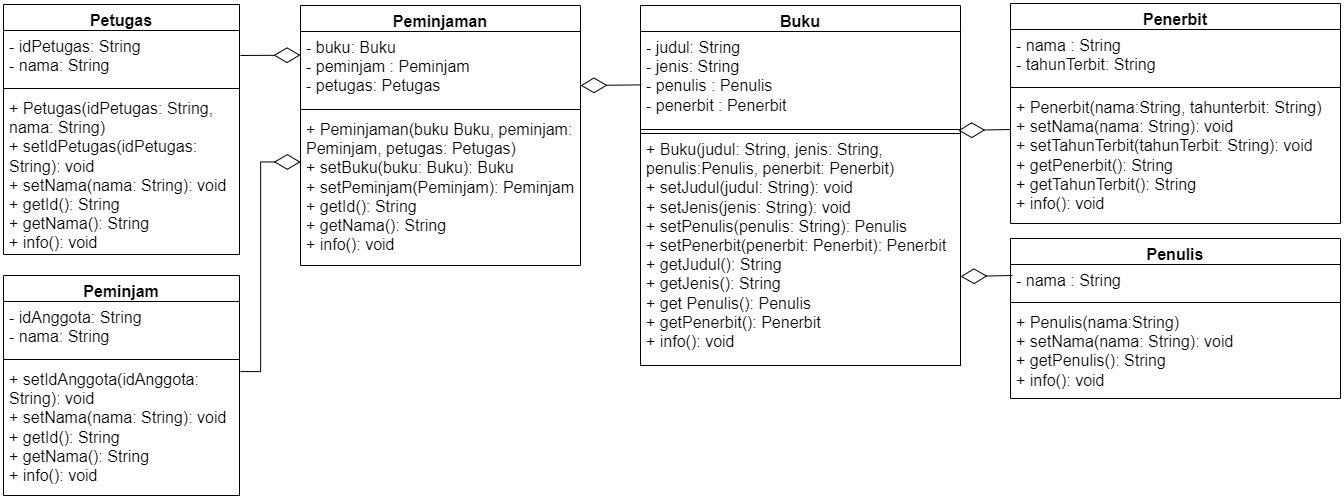

The diagram above was exported from draw.io. Its source (the exported page's mxGraphModel, read from the mxfile embedded in the PNG):
<mxGraphModel dx="1529" dy="1249" grid="1" gridSize="10" guides="1" tooltips="1" connect="1" arrows="1" fold="1" page="1" pageScale="1" pageWidth="827" pageHeight="1169" math="0" shadow="0">
  <root>
    <mxCell id="0" />
    <mxCell id="1" parent="0" />
    <mxCell id="2" value="Buku" style="swimlane;fontStyle=1;align=center;verticalAlign=top;childLayout=stackLayout;horizontal=1;startSize=26;horizontalStack=0;resizeParent=1;resizeParentMax=0;resizeLast=0;collapsible=1;marginBottom=0;whiteSpace=wrap;html=1;fontSize=16;" vertex="1" parent="1">
      <mxGeometry x="1290" y="90" width="320" height="360" as="geometry" />
    </mxCell>
    <mxCell id="3" value="- judul: String&lt;br&gt;- jenis: String&lt;br&gt;- penulis : Penulis&lt;br&gt;- penerbit : Penerbit" style="text;strokeColor=none;fillColor=none;align=left;verticalAlign=top;spacingLeft=4;spacingRight=4;overflow=hidden;rotatable=0;points=[[0,0.5],[1,0.5]];portConstraint=eastwest;whiteSpace=wrap;html=1;fontSize=16;" vertex="1" parent="2">
      <mxGeometry y="26" width="320" height="94" as="geometry" />
    </mxCell>
    <mxCell id="4" value="" style="line;strokeWidth=1;fillColor=none;align=left;verticalAlign=middle;spacingTop=-1;spacingLeft=3;spacingRight=3;rotatable=0;labelPosition=right;points=[];portConstraint=eastwest;strokeColor=inherit;fontSize=16;" vertex="1" parent="2">
      <mxGeometry y="120" width="320" height="8" as="geometry" />
    </mxCell>
    <mxCell id="5" value="+ Buku(judul: String, jenis: String, penulis:Penulis, penerbit: Penerbit)&lt;br&gt;+ setJudul(judul: String): void&lt;br&gt;+ setJenis(jenis: String): void&lt;br&gt;+ setPenulis(penulis: String): Penulis&lt;br&gt;+ setPenerbit(penerbit: Penerbit): Penerbit&lt;br&gt;+ getJudul(): String&lt;br&gt;+ getJenis(): String&lt;br&gt;+ get Penulis(): Penulis&lt;br&gt;+ getPenerbit(): Penerbit&lt;br style=&quot;border-color: var(--border-color);&quot;&gt;+ info(): void" style="text;strokeColor=#000000;fillColor=none;align=left;verticalAlign=top;spacingLeft=4;spacingRight=4;overflow=hidden;rotatable=0;points=[[0,0.5],[1,0.5]];portConstraint=eastwest;whiteSpace=wrap;html=1;fontSize=16;" vertex="1" parent="2">
      <mxGeometry y="128" width="320" height="232" as="geometry" />
    </mxCell>
    <mxCell id="6" value="Penerbit" style="swimlane;fontStyle=1;align=center;verticalAlign=top;childLayout=stackLayout;horizontal=1;startSize=26;horizontalStack=0;resizeParent=1;resizeParentMax=0;resizeLast=0;collapsible=1;marginBottom=0;whiteSpace=wrap;html=1;fontSize=16;" vertex="1" parent="1">
      <mxGeometry x="1660" y="88" width="330" height="220" as="geometry" />
    </mxCell>
    <mxCell id="7" value="- nama : String&lt;br&gt;- tahunTerbit: String" style="text;strokeColor=none;fillColor=none;align=left;verticalAlign=top;spacingLeft=4;spacingRight=4;overflow=hidden;rotatable=0;points=[[0,0.5],[1,0.5]];portConstraint=eastwest;whiteSpace=wrap;html=1;fontSize=16;" vertex="1" parent="6">
      <mxGeometry y="26" width="330" height="54" as="geometry" />
    </mxCell>
    <mxCell id="8" value="" style="line;strokeWidth=1;fillColor=none;align=left;verticalAlign=middle;spacingTop=-1;spacingLeft=3;spacingRight=3;rotatable=0;labelPosition=right;points=[];portConstraint=eastwest;strokeColor=inherit;fontSize=16;" vertex="1" parent="6">
      <mxGeometry y="80" width="330" height="8" as="geometry" />
    </mxCell>
    <mxCell id="9" value="+ Penerbit(nama:String, tahunterbit: String)&amp;nbsp;&lt;br&gt;+ setNama(nama: String): void&lt;br&gt;+ setTahunTerbit(tahunTerbit: String): void&lt;br&gt;+ getPenerbit(): String&lt;br&gt;+ getTahunTerbit(): String&lt;br style=&quot;border-color: var(--border-color);&quot;&gt;+ info(): void" style="text;strokeColor=none;fillColor=none;align=left;verticalAlign=top;spacingLeft=4;spacingRight=4;overflow=hidden;rotatable=0;points=[[0,0.5],[1,0.5]];portConstraint=eastwest;whiteSpace=wrap;html=1;fontSize=16;" vertex="1" parent="6">
      <mxGeometry y="88" width="330" height="132" as="geometry" />
    </mxCell>
    <mxCell id="10" value="Peminjam" style="swimlane;fontStyle=1;align=center;verticalAlign=top;childLayout=stackLayout;horizontal=1;startSize=26;horizontalStack=0;resizeParent=1;resizeParentMax=0;resizeLast=0;collapsible=1;marginBottom=0;whiteSpace=wrap;html=1;fontSize=16;" vertex="1" parent="1">
      <mxGeometry x="653" y="360" width="236" height="220" as="geometry" />
    </mxCell>
    <mxCell id="11" value="- idAnggota: String&lt;br&gt;- nama: String" style="text;strokeColor=none;fillColor=none;align=left;verticalAlign=top;spacingLeft=4;spacingRight=4;overflow=hidden;rotatable=0;points=[[0,0.5],[1,0.5]];portConstraint=eastwest;whiteSpace=wrap;html=1;fontSize=16;" vertex="1" parent="10">
      <mxGeometry y="26" width="236" height="54" as="geometry" />
    </mxCell>
    <mxCell id="12" value="" style="line;strokeWidth=1;fillColor=none;align=left;verticalAlign=middle;spacingTop=-1;spacingLeft=3;spacingRight=3;rotatable=0;labelPosition=right;points=[];portConstraint=eastwest;strokeColor=inherit;fontSize=16;" vertex="1" parent="10">
      <mxGeometry y="80" width="236" height="8" as="geometry" />
    </mxCell>
    <mxCell id="13" value="+ setIdAnggota(idAnggota: String): void&lt;br&gt;+ setNama(nama: String): void&lt;br&gt;+ getId(): String&lt;br&gt;+ getNama(): String&lt;br style=&quot;border-color: var(--border-color);&quot;&gt;+ info(): void" style="text;strokeColor=none;fillColor=none;align=left;verticalAlign=top;spacingLeft=4;spacingRight=4;overflow=hidden;rotatable=0;points=[[0,0.5],[1,0.5]];portConstraint=eastwest;whiteSpace=wrap;html=1;fontSize=16;" vertex="1" parent="10">
      <mxGeometry y="88" width="236" height="132" as="geometry" />
    </mxCell>
    <mxCell id="14" value="Petugas" style="swimlane;fontStyle=1;align=center;verticalAlign=top;childLayout=stackLayout;horizontal=1;startSize=26;horizontalStack=0;resizeParent=1;resizeParentMax=0;resizeLast=0;collapsible=1;marginBottom=0;whiteSpace=wrap;html=1;fontSize=16;" vertex="1" parent="1">
      <mxGeometry x="653" y="89" width="236" height="250" as="geometry" />
    </mxCell>
    <mxCell id="15" value="- idPetugas: String&lt;br&gt;- nama: String" style="text;strokeColor=none;fillColor=none;align=left;verticalAlign=top;spacingLeft=4;spacingRight=4;overflow=hidden;rotatable=0;points=[[0,0.5],[1,0.5]];portConstraint=eastwest;whiteSpace=wrap;html=1;fontSize=16;" vertex="1" parent="14">
      <mxGeometry y="26" width="236" height="54" as="geometry" />
    </mxCell>
    <mxCell id="16" value="" style="line;strokeWidth=1;fillColor=none;align=left;verticalAlign=middle;spacingTop=-1;spacingLeft=3;spacingRight=3;rotatable=0;labelPosition=right;points=[];portConstraint=eastwest;strokeColor=inherit;fontSize=16;" vertex="1" parent="14">
      <mxGeometry y="80" width="236" height="8" as="geometry" />
    </mxCell>
    <mxCell id="17" value="+ Petugas(idPetugas: String, nama: String)&lt;br&gt;+ setIdPetugas(idPetugas: String): void&lt;br&gt;+ setNama(nama: String): void&lt;br&gt;+ getId(): String&lt;br&gt;+ getNama(): String&lt;br style=&quot;border-color: var(--border-color);&quot;&gt;+ info(): void" style="text;strokeColor=none;fillColor=none;align=left;verticalAlign=top;spacingLeft=4;spacingRight=4;overflow=hidden;rotatable=0;points=[[0,0.5],[1,0.5]];portConstraint=eastwest;whiteSpace=wrap;html=1;fontSize=16;" vertex="1" parent="14">
      <mxGeometry y="88" width="236" height="162" as="geometry" />
    </mxCell>
    <mxCell id="18" value="Peminjaman" style="swimlane;fontStyle=1;align=center;verticalAlign=top;childLayout=stackLayout;horizontal=1;startSize=26;horizontalStack=0;resizeParent=1;resizeParentMax=0;resizeLast=0;collapsible=1;marginBottom=0;whiteSpace=wrap;html=1;fontSize=16;" vertex="1" parent="1">
      <mxGeometry x="950" y="90" width="280" height="260" as="geometry" />
    </mxCell>
    <mxCell id="19" value="- buku: Buku&lt;br&gt;- peminjam : Peminjam&lt;br&gt;- petugas: Petugas" style="text;strokeColor=none;fillColor=none;align=left;verticalAlign=top;spacingLeft=4;spacingRight=4;overflow=hidden;rotatable=0;points=[[0,0.5],[1,0.5]];portConstraint=eastwest;whiteSpace=wrap;html=1;fontSize=16;" vertex="1" parent="18">
      <mxGeometry y="26" width="280" height="74" as="geometry" />
    </mxCell>
    <mxCell id="20" value="" style="line;strokeWidth=1;fillColor=none;align=left;verticalAlign=middle;spacingTop=-1;spacingLeft=3;spacingRight=3;rotatable=0;labelPosition=right;points=[];portConstraint=eastwest;strokeColor=inherit;fontSize=16;" vertex="1" parent="18">
      <mxGeometry y="100" width="280" height="8" as="geometry" />
    </mxCell>
    <mxCell id="21" value="+ Peminjaman(buku Buku, peminjam: Peminjam, petugas: Petugas)&lt;br&gt;+ setBuku(buku: Buku): Buku&lt;br&gt;+ setPeminjam(Peminjam): Peminjam&lt;br&gt;+ getId(): String&lt;br&gt;+ getNama(): String&lt;br style=&quot;border-color: var(--border-color);&quot;&gt;+ info(): void" style="text;strokeColor=none;fillColor=none;align=left;verticalAlign=top;spacingLeft=4;spacingRight=4;overflow=hidden;rotatable=0;points=[[0,0.5],[1,0.5]];portConstraint=eastwest;whiteSpace=wrap;html=1;fontSize=16;" vertex="1" parent="18">
      <mxGeometry y="108" width="280" height="152" as="geometry" />
    </mxCell>
    <mxCell id="22" value="" style="endArrow=diamondThin;endFill=0;endSize=24;html=1;rounded=0;entryX=0.993;entryY=0.625;entryDx=0;entryDy=0;entryPerimeter=0;" edge="1" target="4" parent="1">
      <mxGeometry width="160" relative="1" as="geometry">
        <mxPoint x="1660" y="214" as="sourcePoint" />
        <mxPoint x="1600.3199999999997" y="214.2800000000001" as="targetPoint" />
      </mxGeometry>
    </mxCell>
    <mxCell id="23" value="" style="endArrow=diamondThin;endFill=0;endSize=24;html=1;rounded=0;exitX=0.002;exitY=0.568;exitDx=0;exitDy=0;exitPerimeter=0;" edge="1" source="3" parent="1">
      <mxGeometry width="160" relative="1" as="geometry">
        <mxPoint x="1274" y="170" as="sourcePoint" />
        <mxPoint x="1230" y="170" as="targetPoint" />
      </mxGeometry>
    </mxCell>
    <mxCell id="24" value="" style="endArrow=diamondThin;endFill=0;endSize=24;html=1;rounded=0;" edge="1" parent="1">
      <mxGeometry width="160" relative="1" as="geometry">
        <mxPoint x="890" y="140" as="sourcePoint" />
        <mxPoint x="950" y="139.64" as="targetPoint" />
      </mxGeometry>
    </mxCell>
    <mxCell id="25" value="" style="endArrow=diamondThin;endFill=0;endSize=24;html=1;rounded=0;exitX=1.004;exitY=0.061;exitDx=0;exitDy=0;edgeStyle=orthogonalEdgeStyle;exitPerimeter=0;entryX=0.001;entryY=0.319;entryDx=0;entryDy=0;entryPerimeter=0;" edge="1" source="13" target="21" parent="1">
      <mxGeometry width="160" relative="1" as="geometry">
        <mxPoint x="850" y="360" as="sourcePoint" />
        <mxPoint x="946" y="247" as="targetPoint" />
        <Array as="points">
          <mxPoint x="910" y="456" />
          <mxPoint x="910" y="247" />
        </Array>
      </mxGeometry>
    </mxCell>
    <mxCell id="26" value="Penulis" style="swimlane;fontStyle=1;align=center;verticalAlign=top;childLayout=stackLayout;horizontal=1;startSize=26;horizontalStack=0;resizeParent=1;resizeParentMax=0;resizeLast=0;collapsible=1;marginBottom=0;whiteSpace=wrap;html=1;fontSize=16;" vertex="1" parent="1">
      <mxGeometry x="1660" y="323" width="330" height="160" as="geometry" />
    </mxCell>
    <mxCell id="27" value="- nama : String" style="text;strokeColor=none;fillColor=none;align=left;verticalAlign=top;spacingLeft=4;spacingRight=4;overflow=hidden;rotatable=0;points=[[0,0.5],[1,0.5]];portConstraint=eastwest;whiteSpace=wrap;html=1;fontSize=16;" vertex="1" parent="26">
      <mxGeometry y="26" width="330" height="34" as="geometry" />
    </mxCell>
    <mxCell id="28" value="" style="line;strokeWidth=1;fillColor=none;align=left;verticalAlign=middle;spacingTop=-1;spacingLeft=3;spacingRight=3;rotatable=0;labelPosition=right;points=[];portConstraint=eastwest;strokeColor=inherit;fontSize=16;" vertex="1" parent="26">
      <mxGeometry y="60" width="330" height="8" as="geometry" />
    </mxCell>
    <mxCell id="29" value="+ Penulis(nama:String)&amp;nbsp;&lt;br&gt;+ setNama(nama: String): void&lt;br&gt;+ getPenulis(): String&lt;br style=&quot;border-color: var(--border-color);&quot;&gt;+ info(): void" style="text;strokeColor=none;fillColor=none;align=left;verticalAlign=top;spacingLeft=4;spacingRight=4;overflow=hidden;rotatable=0;points=[[0,0.5],[1,0.5]];portConstraint=eastwest;whiteSpace=wrap;html=1;fontSize=16;" vertex="1" parent="26">
      <mxGeometry y="68" width="330" height="92" as="geometry" />
    </mxCell>
    <mxCell id="30" value="" style="endArrow=diamondThin;endFill=0;endSize=24;html=1;rounded=0;entryX=0.993;entryY=0.625;entryDx=0;entryDy=0;entryPerimeter=0;" edge="1" parent="1">
      <mxGeometry width="160" relative="1" as="geometry">
        <mxPoint x="1662" y="360" as="sourcePoint" />
        <mxPoint x="1610" y="361" as="targetPoint" />
      </mxGeometry>
    </mxCell>
  </root>
</mxGraphModel>